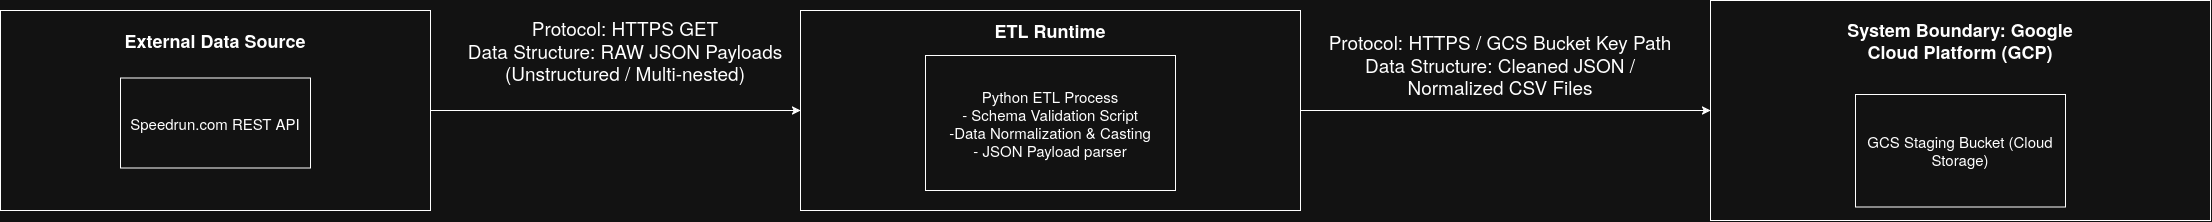

The diagram above was exported from draw.io. Its source (the exported page's mxGraphModel, read from the mxfile embedded in the PNG):
<mxGraphModel dx="3804" dy="1820" grid="1" gridSize="10" guides="1" tooltips="1" connect="1" arrows="1" fold="1" page="1" pageScale="1" pageWidth="850" pageHeight="1100" math="0" shadow="0">
  <root>
    <mxCell id="0" />
    <mxCell id="1" parent="0" />
    <mxCell id="OaRDYGlGkxt6VNt1QppV-4" edge="1" parent="1" source="i_FjKmqUfx9aAnPOalh7-12" style="edgeStyle=orthogonalEdgeStyle;rounded=0;orthogonalLoop=1;jettySize=auto;html=1;exitX=1;exitY=0.5;exitDx=0;exitDy=0;entryX=0;entryY=0.5;entryDx=0;entryDy=0;defaultLabelBackgroundColor=page;" target="i_FjKmqUfx9aAnPOalh7-13">
      <mxGeometry relative="1" as="geometry" />
    </mxCell>
    <mxCell id="i_FjKmqUfx9aAnPOalh7-12" parent="1" style="rounded=0;whiteSpace=wrap;html=1;" value="" vertex="1">
      <mxGeometry height="200" width="430" x="-660" y="420" as="geometry" />
    </mxCell>
    <mxCell id="OaRDYGlGkxt6VNt1QppV-11" edge="1" parent="1" source="i_FjKmqUfx9aAnPOalh7-13" style="edgeStyle=orthogonalEdgeStyle;rounded=0;orthogonalLoop=1;jettySize=auto;html=1;exitX=1;exitY=0.5;exitDx=0;exitDy=0;entryX=0;entryY=0.5;entryDx=0;entryDy=0;defaultLabelBackgroundColor=page;" target="i_FjKmqUfx9aAnPOalh7-14">
      <mxGeometry relative="1" as="geometry" />
    </mxCell>
    <mxCell id="i_FjKmqUfx9aAnPOalh7-13" parent="1" style="rounded=0;whiteSpace=wrap;html=1;" value="" vertex="1">
      <mxGeometry height="200" width="500" x="140" y="420" as="geometry" />
    </mxCell>
    <mxCell id="i_FjKmqUfx9aAnPOalh7-14" parent="1" style="rounded=0;whiteSpace=wrap;html=1;" value="" vertex="1">
      <mxGeometry height="220" width="500" x="1050" y="410" as="geometry" />
    </mxCell>
    <mxCell id="OaRDYGlGkxt6VNt1QppV-3" parent="1" style="rounded=0;whiteSpace=wrap;html=1;" value="&lt;div&gt;&lt;font style=&quot;font-size: 15px;&quot;&gt;Speedrun.com REST API&lt;/font&gt;&lt;/div&gt;" vertex="1">
      <mxGeometry height="90" width="190" x="-540" y="487.5" as="geometry" />
    </mxCell>
    <mxCell id="OaRDYGlGkxt6VNt1QppV-5" parent="1" style="text;html=1;whiteSpace=wrap;strokeColor=none;fillColor=none;align=center;verticalAlign=middle;rounded=0;" value="&lt;div&gt;&lt;font style=&quot;font-size: 19px;&quot;&gt;Protocol: HTTPS GET&lt;/font&gt;&lt;/div&gt;&lt;div&gt;&lt;font style=&quot;font-size: 19px;&quot;&gt;Data Structure: RAW JSON Payloads (Unstructured / Multi-nested)&lt;/font&gt;&lt;/div&gt;" vertex="1">
      <mxGeometry height="100" width="330" x="-200" y="410" as="geometry" />
    </mxCell>
    <mxCell id="OaRDYGlGkxt6VNt1QppV-6" parent="1" style="rounded=0;whiteSpace=wrap;html=1;" value="&lt;div&gt;&lt;font style=&quot;font-size: 15px;&quot;&gt;Python ETL Process&lt;/font&gt;&lt;/div&gt;&lt;div&gt;&lt;font style=&quot;font-size: 15px;&quot;&gt;- Schema Validation Script&lt;/font&gt;&lt;/div&gt;&lt;div&gt;&lt;font style=&quot;font-size: 15px;&quot;&gt;-Data Normalization &amp;amp; Casting&lt;/font&gt;&lt;/div&gt;&lt;div&gt;&lt;font style=&quot;font-size: 15px;&quot;&gt;- JSON Payload parser&lt;/font&gt;&lt;/div&gt;" vertex="1">
      <mxGeometry height="135" width="250" x="265" y="465" as="geometry" />
    </mxCell>
    <mxCell id="OaRDYGlGkxt6VNt1QppV-8" parent="1" style="text;html=1;whiteSpace=wrap;strokeColor=none;fillColor=none;align=center;verticalAlign=middle;rounded=0;" value="&lt;h2&gt;ETL Runtime&lt;/h2&gt;" vertex="1">
      <mxGeometry height="40" width="190" x="295" y="420" as="geometry" />
    </mxCell>
    <mxCell id="OaRDYGlGkxt6VNt1QppV-9" parent="1" style="text;html=1;whiteSpace=wrap;strokeColor=none;fillColor=none;align=center;verticalAlign=middle;rounded=0;" value="&lt;h2 style=&quot;line-height: 250%;&quot;&gt;External Data Source&lt;/h2&gt;" vertex="1">
      <mxGeometry height="40" width="200" x="-545" y="430" as="geometry" />
    </mxCell>
    <mxCell id="OaRDYGlGkxt6VNt1QppV-10" parent="1" style="text;html=1;whiteSpace=wrap;strokeColor=none;fillColor=none;align=center;verticalAlign=middle;rounded=0;" value="&lt;h2&gt;System Boundary: Google Cloud Platform (GCP)&lt;/h2&gt;" vertex="1">
      <mxGeometry height="60" width="260" x="1170" y="420" as="geometry" />
    </mxCell>
    <mxCell id="OaRDYGlGkxt6VNt1QppV-13" parent="1" style="text;html=1;whiteSpace=wrap;strokeColor=none;fillColor=none;align=center;verticalAlign=middle;rounded=0;" value="&lt;div&gt;&lt;font style=&quot;font-size: 19px;&quot;&gt;Protocol: HTTPS / GCS Bucket Key Path&lt;/font&gt;&lt;/div&gt;&lt;div&gt;&lt;font style=&quot;font-size: 19px;&quot;&gt;Data Structure: Cleaned JSON / Normalized CSV Files&lt;/font&gt;&lt;/div&gt;" vertex="1">
      <mxGeometry height="60" width="360" x="660" y="444" as="geometry" />
    </mxCell>
    <mxCell id="OaRDYGlGkxt6VNt1QppV-14" parent="1" style="rounded=0;whiteSpace=wrap;html=1;" value="&lt;font style=&quot;font-size: 15px;&quot;&gt;GCS Staging Bucket (Cloud Storage)&lt;/font&gt;" vertex="1">
      <mxGeometry height="112.5" width="210" x="1195" y="504" as="geometry" />
    </mxCell>
  </root>
</mxGraphModel>